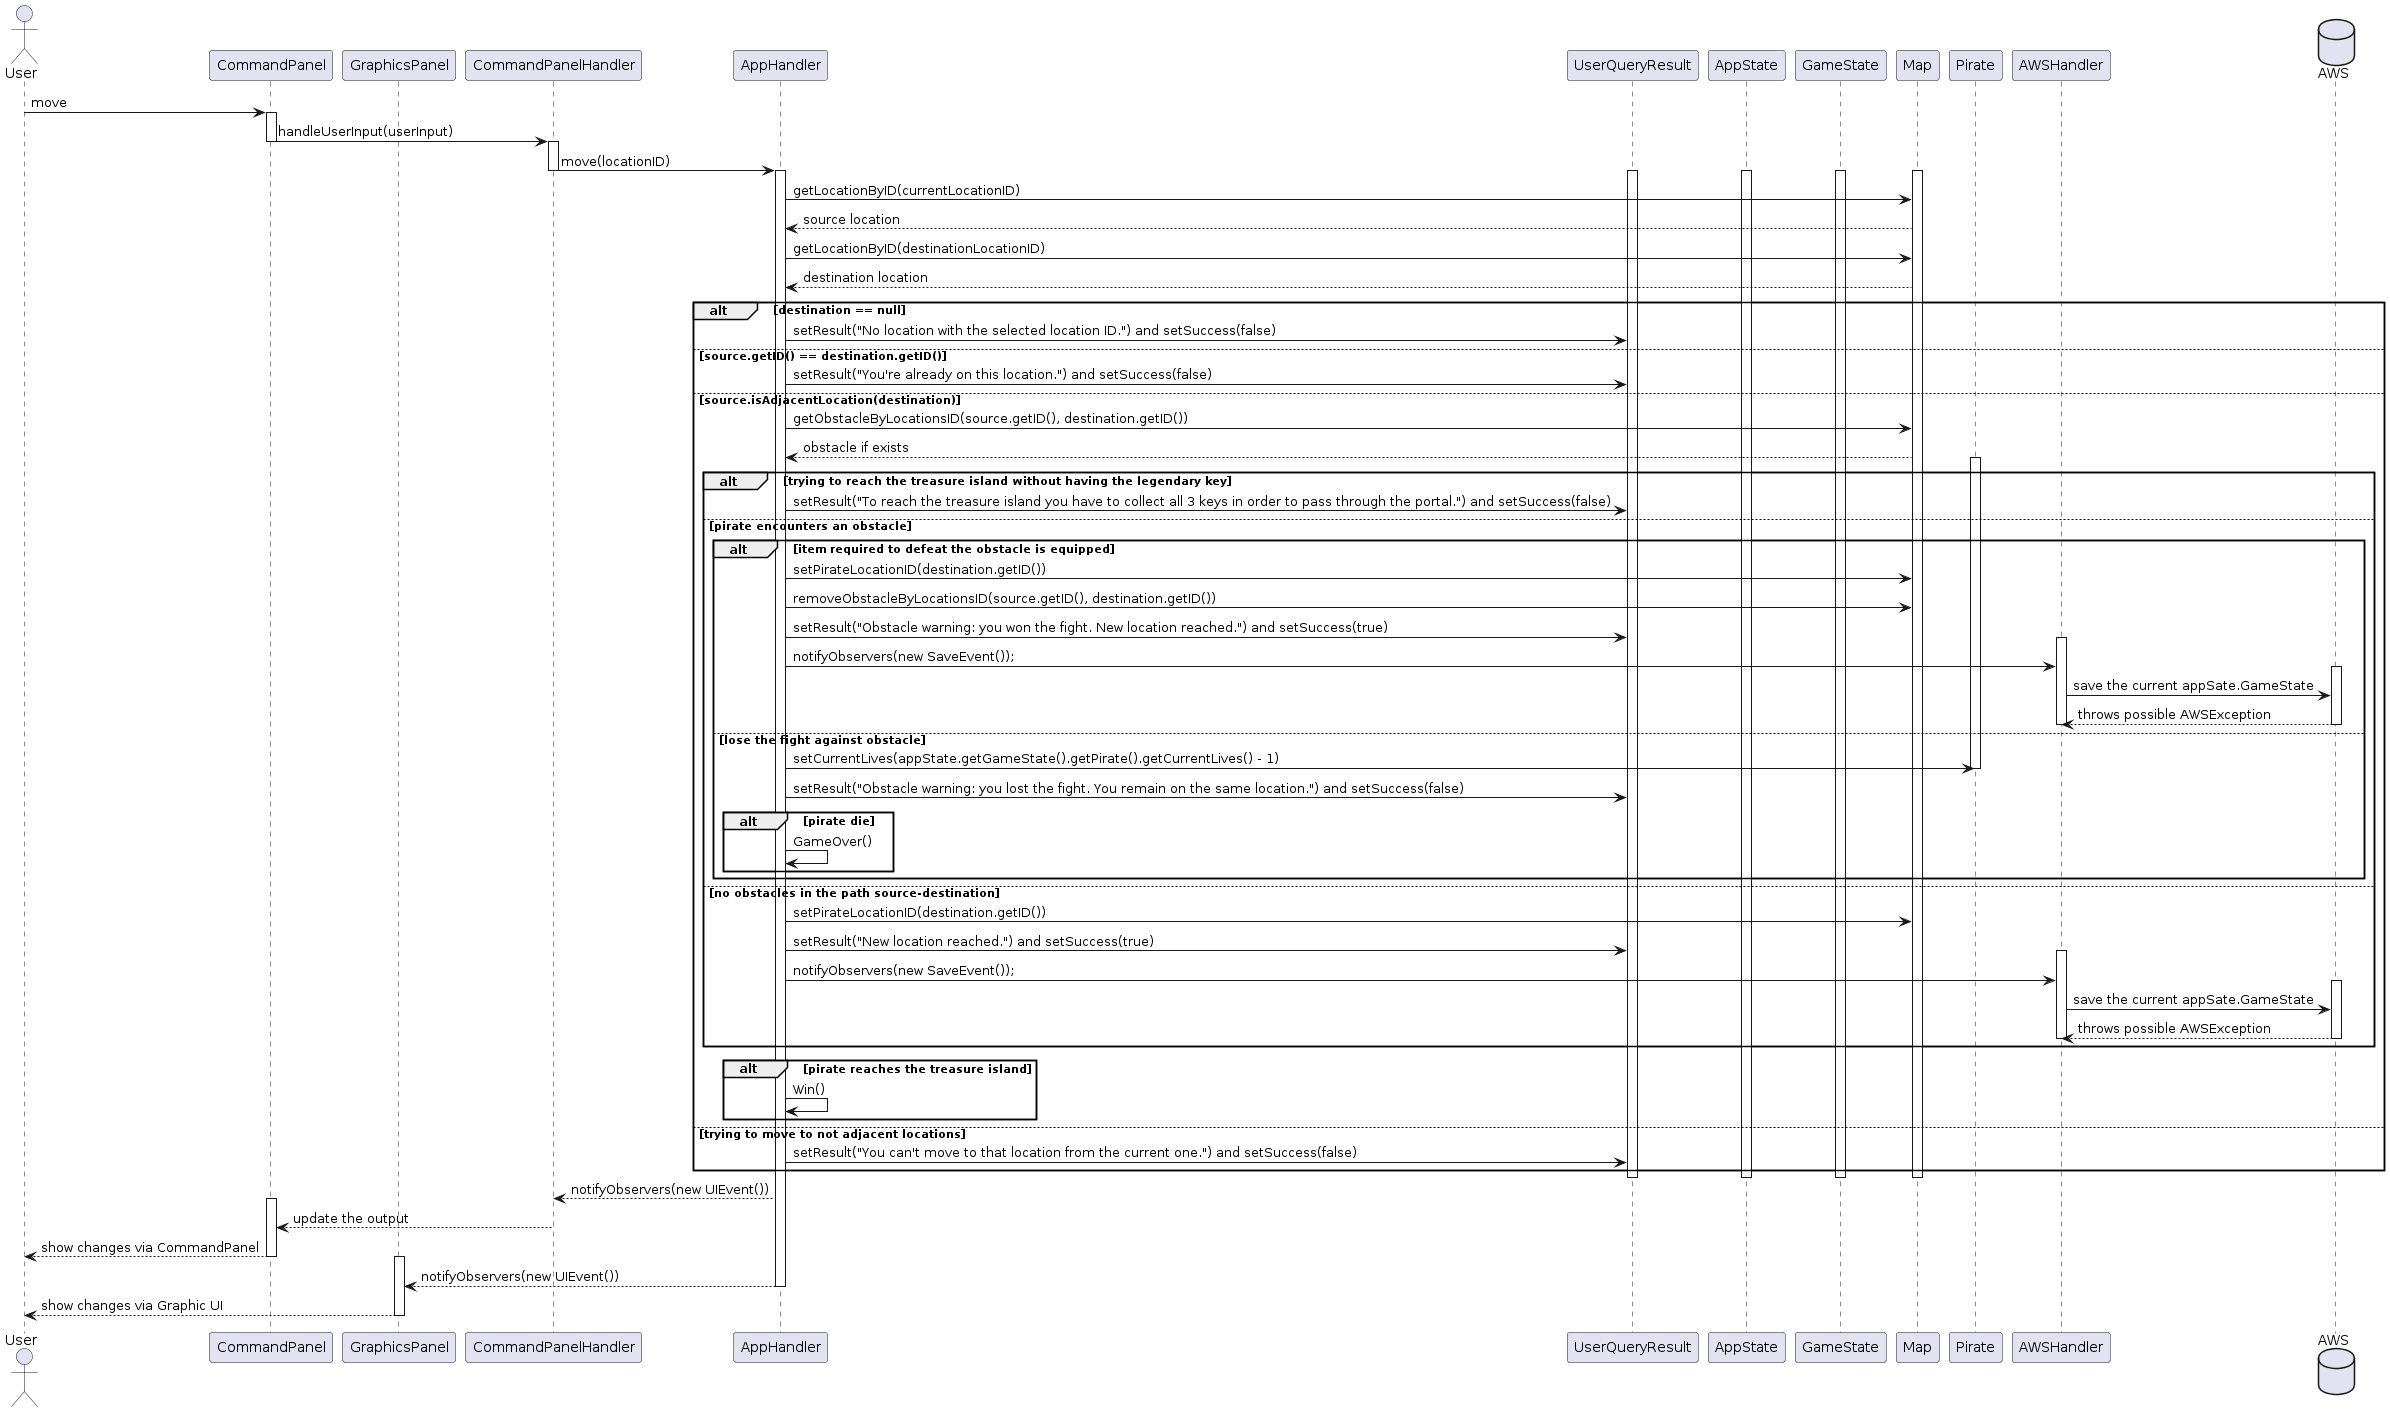

The diagram above was rendered by PlantUML. Its source (embedded in the PNG):
@startuml
actor User

participant CommandPanel
participant GraphicsPanel
participant CommandPanelHandler
participant AppHandler
participant UserQueryResult
participant AppState
participant GameState
participant Map
participant Pirate
participant AWSHandler

database AWS

User -> CommandPanel : move
activate CommandPanel
CommandPanel -> CommandPanelHandler : handleUserInput(userInput)
deactivate CommandPanel
activate CommandPanelHandler
CommandPanelHandler -> AppHandler : move(locationID)
deactivate CommandPanelHandler
activate AppHandler
activate UserQueryResult
activate AppState
activate GameState
activate Map
AppHandler -> Map : getLocationByID(currentLocationID)
Map --> AppHandler : source location
AppHandler -> Map : getLocationByID(destinationLocationID)
Map --> AppHandler : destination location

alt destination == null
AppHandler -> UserQueryResult : setResult("No location with the selected location ID.") and setSuccess(false)
else source.getID() == destination.getID()
AppHandler -> UserQueryResult : setResult("You're already on this location.") and setSuccess(false)
else source.isAdjacentLocation(destination)
AppHandler -> Map : getObstacleByLocationsID(source.getID(), destination.getID())
Map --> AppHandler : obstacle if exists
    activate Pirate
    alt trying to reach the treasure island without having the legendary key
    AppHandler -> UserQueryResult : setResult("To reach the treasure island you have to collect all 3 keys in order to pass through the portal.") and setSuccess(false)
    else pirate encounters an obstacle
        alt item required to defeat the obstacle is equipped
        AppHandler -> Map : setPirateLocationID(destination.getID())
        AppHandler -> Map : removeObstacleByLocationsID(source.getID(), destination.getID())
        AppHandler -> UserQueryResult : setResult("Obstacle warning: you won the fight. New location reached.") and setSuccess(true)
        activate AWSHandler
        AppHandler -> AWSHandler : notifyObservers(new SaveEvent());
        activate AWS
        AWSHandler -> AWS : save the current appSate.GameState
        AWS --> AWSHandler : throws possible AWSException
        deactivate AWS
        deactivate AWSHandler
        else lose the fight against obstacle
        AppHandler -> Pirate : setCurrentLives(appState.getGameState().getPirate().getCurrentLives() - 1)
        deactivate Pirate
        AppHandler -> UserQueryResult : setResult("Obstacle warning: you lost the fight. You remain on the same location.") and setSuccess(false)
            alt pirate die
            AppHandler -> AppHandler : GameOver()
            end
        end
    else no obstacles in the path source-destination
    AppHandler -> Map : setPirateLocationID(destination.getID())
    AppHandler -> UserQueryResult : setResult("New location reached.") and setSuccess(true)
    activate AWSHandler
    AppHandler -> AWSHandler : notifyObservers(new SaveEvent());
    activate AWS
    AWSHandler -> AWS : save the current appSate.GameState
    AWS --> AWSHandler : throws possible AWSException
    deactivate AWS
    deactivate AWSHandler
    end

    alt pirate reaches the treasure island
    AppHandler -> AppHandler : Win()
    end
else trying to move to not adjacent locations
AppHandler -> UserQueryResult : setResult("You can't move to that location from the current one.") and setSuccess(false)
end

deactivate UserQueryResult
deactivate AppState
deactivate GameState
deactivate Map

activate CommandPanelHandler
AppHandler --> CommandPanelHandler : notifyObservers(new UIEvent())
activate CommandPanel
CommandPanelHandler --> CommandPanel : update the output
deactivate CommandPanelHandler
CommandPanel --> User : show changes via CommandPanel
deactivate CommandPanel

activate GraphicsPanel
AppHandler --> GraphicsPanel : notifyObservers(new UIEvent())
deactivate AppHandler
GraphicsPanel --> User : show changes via Graphic UI
deactivate GraphicsPanel
@enduml